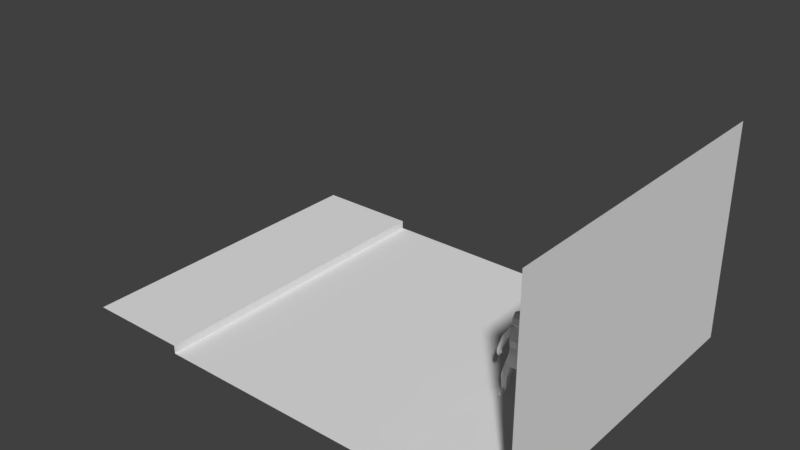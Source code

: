 # Source: street.blend  (saved by Blender 2.78.0; exported with 4.5.12 LTS)
import bpy
from mathutils import Matrix  # noqa: F401  (used for matrix-valued properties, if any)

bpy.ops.wm.read_factory_settings(use_empty=True)
scene = bpy.context.scene
scene.name = 'Scene'

# ---- collections
col_collection_1 = bpy.data.collections.new('Collection 1'); scene.collection.children.link(col_collection_1)

# ---- materials (node trees are filled in below, after node groups)
mat_mat_street = bpy.data.materials.new('MAT_Street')
mat_mat_street.alpha_threshold = 0.0
mat_mat_street.use_transparent_shadow = False
mat_mat_street.roughness = 0.5

# ---- material node trees

# ---- world
world_world = bpy.data.worlds.new('World'); scene.world = world_world
world_world.color = (0.05088, 0.05088, 0.05088)
world_world.use_sun_shadow = False
world_world.sun_shadow_jitter_overblur = 0.0
world_world.cycles.sampling_method = 'MANUAL'

# ---- meshes
me_plane_001 = bpy.data.meshes.new('Plane.001')
me_plane_001.from_pydata([(9.466, 9.178, 0.4042), (9.466, -6.234, 0.4042), (9.466, 9.178, 10.51), (9.466, -6.234, 10.51)], [], [(0, 1, 3, 2)])
me_plane_001.use_remesh_preserve_volume = False
me_plane_001.use_remesh_preserve_attributes = False
me_plane_001.use_mirror_vertex_groups = False
me_plane_001.update()
me_plane = bpy.data.meshes.new('Plane')
me_plane.from_pydata([(6.234, 9.178, 0.4042), (6.234, -6.234, 0.0), (6.234, -6.234, 0.4042), (6.234, 9.178, 0.0), (11.2, 9.178, 0.4042), (11.2, -6.234, 0.4042), (-6.234, 9.178, 0.4042), (-6.234, -6.234, 0.0), (-6.234, -6.234, 0.4042), (-6.234, 9.178, 0.0), (0.0, -6.234, 0.0), (0.0, 9.178, 0.0), (-11.2, 9.178, 0.4042), (-11.2, -6.234, 0.4042)], [], [(10, 1, 3, 11), (3, 1, 2, 0), (0, 2, 5, 4), (10, 11, 9, 7), (9, 6, 8, 7), (6, 12, 13, 8)])
_uv = me_plane.uv_layers.new(name='UVMap')
_uv.uv.foreach_set('vector', [0.0001564, 0.2683, 0.0001564, 0.0001564, 0.663, 0.0001564, 0.663, 0.2683, 0.663, 0.9821, 0.0001564, 0.9821, 0.0001564, 0.9648, 0.663, 0.9648, 0.663, 0.7504, 0.0001564, 0.7504, 0.0001564, 0.5367, 0.663, 0.5367, 0.0001564, 0.2683, 0.663, 0.2683, 0.663, 0.5364, 0.0001564, 0.5364, 0.663, 0.9825, 0.663, 0.9998, 0.0001564, 0.9998, 0.0001564, 0.9825, 0.663, 0.7507, 0.663, 0.9644, 0.0001564, 0.9644, 0.0001564, 0.7507])
_ca = me_plane.color_attributes.new('Col', 'BYTE_COLOR', 'CORNER')
_ca.data.foreach_set('color', [1.0, 1.0, 1.0, 1.0, 1.0, 1.0, 1.0, 1.0, 1.0, 1.0, 1.0, 1.0, 1.0, 1.0, 1.0, 1.0, 1.0, 1.0, 1.0, 1.0, 1.0, 1.0, 1.0, 1.0, 1.0, 1.0, 1.0, 1.0, 1.0, 1.0, 1.0, 1.0, 1.0, 1.0, 1.0, 1.0, 1.0, 1.0, 1.0, 1.0, 1.0, 1.0, 1.0, 1.0, 1.0, 1.0, 1.0, 1.0, 1.0, 1.0, 1.0, 1.0, 1.0, 1.0, 1.0, 1.0, 1.0, 1.0, 1.0, 1.0, 1.0, 1.0, 1.0, 1.0, 1.0, 1.0, 1.0, 1.0, 1.0, 1.0, 1.0, 1.0, 1.0, 1.0, 1.0, 1.0, 1.0, 1.0, 1.0, 1.0, 1.0, 1.0, 1.0, 1.0, 1.0, 1.0, 1.0, 1.0, 1.0, 1.0, 1.0, 1.0, 1.0, 1.0, 1.0, 1.0])
me_plane.materials.append(mat_mat_street)
me_plane.use_remesh_preserve_volume = False
me_plane.use_remesh_preserve_attributes = False
me_plane.use_mirror_vertex_groups = False
me_plane.use_paint_bone_selection = False
me_plane.use_paint_mask = True
me_plane.update()
me_vert_002 = bpy.data.meshes.new('Vert.002')
me_vert_002.from_pydata([(0.1951, 0.1403, 1.246), (0.2209, -0.07441, 1.249), (0.3441, -0.05682, 1.426), (0.3183, 0.1579, 1.423), (0.507, 0.1332, 0.8092), (0.5193, -0.04741, 0.8249), (0.6824, -0.0295, 0.9029), (0.6701, 0.1511, 0.8872), (0.1506, 0.1545, -0.3113), (0.1492, -0.1444, -0.3008), (0.4024, -0.14, -0.1416), (0.4038, 0.1589, -0.1521), (0.2856, 0.09649, -0.8381), (0.2821, -0.1782, -0.8317), (0.5547, -0.1809, -0.7969), (0.5582, 0.09383, -0.8034), (0.1313, -0.06461, 2.218), (-0.1313, -0.06461, 2.218), (-0.1313, 0.1884, 2.148), (0.1313, 0.1884, 2.148), (0.495, -0.4021, -1.65), (0.381, -0.404, -1.65), (0.3811, -0.4124, -1.536), (0.4951, -0.4105, -1.536), (0.7095, 0.04571, 0.2342), (0.7275, -0.09907, 0.2348), (0.8584, -0.08592, 0.2774), (0.8495, 0.05711, 0.2652), (0.841, 0.04278, 0.06205), (0.7192, 0.001029, 0.05205), (0.7604, -0.1211, 0.06041), (0.8822, -0.07935, 0.07041), (0.6945, -0.09498, 0.1376), (0.682, -0.03535, 0.14), (0.662, -0.04179, 0.1972), (0.6745, -0.1014, 0.1949), (0.626, -0.08003, 0.1108), (0.6244, -0.04916, 0.1144), (0.607, -0.0531, 0.1399), (0.6086, -0.08397, 0.1362), (0.8385, 0.01639, -0.0388), (0.768, -0.007913, -0.05049), (0.7929, -0.07918, -0.05218), (0.8634, -0.05488, -0.04049), (0.3249, 0.1447, -1.638), (0.5344, 0.1472, -1.638), (0.07729, -0.07729, 1.58), (-0.07729, -0.07729, 1.58), (-0.07729, 0.07729, 1.58), (0.07729, 0.07729, 1.58), (-0.2209, -0.07441, 1.249), (-0.1951, 0.1403, 1.246), (-0.3183, 0.1579, 1.423), (-0.3441, -0.05682, 1.426), (-0.5193, -0.04741, 0.8249), (-0.507, 0.1332, 0.8092), (-0.6701, 0.1511, 0.8872), (-0.6824, -0.0295, 0.9029), (0.1745, -0.1745, 1.701), (-0.1745, -0.1745, 1.701), (-0.1745, 0.1745, 1.701), (0.1745, 0.1745, 1.701), (-0.1492, -0.1444, -0.3008), (-0.1506, 0.1545, -0.3113), (-0.4038, 0.1589, -0.1521), (-0.4024, -0.14, -0.1416), (-0.2821, -0.1782, -0.8317), (-0.2856, 0.09649, -0.8381), (-0.5582, 0.09383, -0.8034), (-0.5547, -0.1809, -0.7969), (-0.2185, 0.2747, 0.6148), (0.2185, 0.2747, 0.6148), (0.2185, -0.1623, 0.6191), (-0.2185, -0.1623, 0.6191), (0.1601, -0.1586, 1.981), (-0.1601, -0.1586, 1.981), (-0.1601, 0.1586, 1.938), (0.1601, 0.1586, 1.938), (-0.381, -0.404, -1.65), (-0.495, -0.4021, -1.65), (-0.4951, -0.4105, -1.536), (-0.3811, -0.4124, -1.536), (-0.7275, -0.09907, 0.2348), (-0.704, 0.0205, 0.2286), (-0.8495, 0.05711, 0.2652), (-0.8584, -0.08592, 0.2774), (-0.7192, 0.001029, 0.05205), (-0.841, 0.04278, 0.06205), (-0.8822, -0.07935, 0.07041), (-0.7604, -0.1211, 0.06041), (-0.682, -0.03535, 0.14), (-0.6945, -0.09498, 0.1376), (-0.6745, -0.1014, 0.1949), (-0.662, -0.04179, 0.1972), (-0.6244, -0.04916, 0.1144), (-0.626, -0.08003, 0.1108), (-0.6086, -0.08397, 0.1362), (-0.607, -0.0531, 0.1399), (-0.768, -0.007913, -0.05049), (-0.8385, 0.01639, -0.0388), (-0.8634, -0.05488, -0.04049), (-0.7929, -0.07918, -0.05218), (-0.5344, 0.1472, -1.638), (-0.3249, 0.1447, -1.638), (-0.2401, 0.2696, 1.0), (0.2401, 0.2696, 1.0), (0.2401, -0.2093, 0.966), (-0.2401, -0.2093, 0.966), (0.2946, 0.1365, 1.1), (0.3136, -0.06618, 1.109), (0.4812, -0.04562, 1.223), (0.4622, 0.157, 1.214), (0.4053, 0.1347, 0.9477), (0.4232, -0.05674, 0.9558), (0.5816, -0.03732, 1.063), (0.5637, 0.1541, 1.055), (0.2405, 0.1148, -0.6742), (0.2341, -0.1668, -0.6522), (0.5086, -0.1678, -0.5854), (0.515, 0.1138, -0.6074), (0.1882, 0.1356, -0.4762), (0.1816, -0.1541, -0.4535), (0.464, -0.1552, -0.3848), (0.4706, 0.1345, -0.4074), (-0.23, 0.2581, 0.2982), (0.23, 0.2581, 0.2982), (0.23, -0.1999, 0.34), (-0.23, -0.1999, 0.34), (0.3221, 0.09609, -1.422), (0.317, -0.1335, -1.419), (0.5396, -0.1355, -1.416), (0.5382, 0.0963, -1.42), (0.3081, 0.09137, -1.227), (0.306, -0.1473, -1.235), (0.5448, -0.1496, -1.231), (0.5469, 0.08916, -1.223), (0.2964, 0.09382, -1.027), (0.2941, -0.1624, -1.035), (0.5504, -0.1648, -1.031), (0.5527, 0.09144, -1.023), (0.5186, -0.1773, -1.66), (0.3499, -0.1801, -1.66), (0.3501, -0.1925, -1.492), (0.5188, -0.1897, -1.492), (0.5061, -0.2964, -1.655), (0.3664, -0.2988, -1.655), (0.3666, -0.309, -1.515), (0.5062, -0.3067, -1.515), (0.5638, 0.1082, 0.6464), (0.5721, -0.06081, 0.6693), (0.7349, -0.04607, 0.7189), (0.7265, 0.1229, 0.696), (0.6156, 0.08606, 0.4992), (0.6235, -0.07364, 0.5208), (0.7772, -0.0597, 0.5677), (0.7693, 0.09999, 0.546), (0.6646, 0.0651, 0.3598), (0.672, -0.08577, 0.3803), (0.8173, -0.07261, 0.4245), (0.8099, 0.07826, 0.4041), (0.7452, -0.09747, 0.1201), (0.707, -0.001338, 0.1201), (0.6985, -0.004704, 0.2231), (0.6549, -0.08604, 0.1222), (0.6527, -0.04311, 0.1273), (0.6284, -0.04858, 0.1627), (0.6306, -0.09151, 0.1576), (0.8391, 0.02746, 0.008301), (0.7474, -0.004139, -0.0069), (0.7797, -0.09682, -0.009095), (0.8714, -0.06522, 0.006105), (-0.3136, -0.06618, 1.109), (-0.2946, 0.1365, 1.1), (-0.4622, 0.157, 1.214), (-0.4812, -0.04562, 1.223), (-0.4232, -0.05674, 0.9558), (-0.4053, 0.1347, 0.9477), (-0.5637, 0.1541, 1.055), (-0.5816, -0.03732, 1.063), (-0.2341, -0.1668, -0.6522), (-0.2405, 0.1148, -0.6742), (-0.515, 0.1138, -0.6074), (-0.5086, -0.1678, -0.5854), (-0.1816, -0.1541, -0.4535), (-0.1882, 0.1356, -0.4762), (-0.4706, 0.1345, -0.4074), (-0.464, -0.1552, -0.3848), (-0.317, -0.1335, -1.419), (-0.3221, 0.09609, -1.422), (-0.5382, 0.0963, -1.42), (-0.5396, -0.1355, -1.416), (-0.306, -0.1473, -1.235), (-0.3081, 0.09137, -1.227), (-0.5469, 0.08916, -1.223), (-0.5448, -0.1496, -1.231), (-0.2941, -0.1624, -1.035), (-0.2964, 0.09382, -1.027), (-0.5527, 0.09144, -1.023), (-0.5504, -0.1648, -1.031), (-0.3499, -0.1801, -1.66), (-0.5186, -0.1773, -1.66), (-0.5188, -0.1897, -1.492), (-0.3501, -0.1925, -1.492), (-0.3664, -0.2988, -1.655), (-0.5061, -0.2964, -1.655), (-0.5062, -0.3067, -1.515), (-0.3666, -0.309, -1.515), (-0.5721, -0.06081, 0.6693), (-0.5638, 0.1082, 0.6464), (-0.7265, 0.1229, 0.696), (-0.7349, -0.04607, 0.7189), (-0.6235, -0.07364, 0.5208), (-0.6156, 0.08606, 0.4992), (-0.7693, 0.09999, 0.546), (-0.7772, -0.0597, 0.5677), (-0.672, -0.08577, 0.3803), (-0.6646, 0.0651, 0.3598), (-0.8099, 0.07826, 0.4041), (-0.8173, -0.07261, 0.4245), (-0.707, -0.001338, 0.1201), (-0.7452, -0.09747, 0.1201), (-0.6527, -0.04311, 0.1273), (-0.6549, -0.08604, 0.1222), (-0.6306, -0.09151, 0.1576), (-0.6284, -0.04858, 0.1627), (-0.7474, -0.004139, -0.0069), (-0.8391, 0.02746, 0.008301), (-0.8714, -0.06522, 0.006105), (-0.7797, -0.09682, -0.009095), (0.2209, -0.07441, 1.249), (0.3441, -0.05682, 1.426), (0.3183, 0.1579, 1.423), (-0.3441, -0.05682, 1.426), (-0.3183, 0.1579, 1.423), (-0.1951, 0.1403, 1.246), (0.7275, -0.09907, 0.2348), (0.6985, -0.004704, 0.2231), (0.707, -0.001338, 0.1201), (-0.704, 0.0205, 0.2286), (-0.7275, -0.09907, 0.2348), (-0.707, -0.001338, 0.1201)], [], [(129, 141, 142), (128, 129, 133, 132), (73, 70, 124, 127), (72, 73, 127, 126), (71, 72, 126, 125), (70, 71, 125, 124), (127, 65, 62), (123, 120, 8, 11), (122, 123, 11, 10), (121, 122, 10, 9), (143, 140, 130), (120, 121, 9, 8), (119, 116, 120, 123), (118, 119, 123, 122), (117, 118, 122, 121), (116, 117, 121, 120), (15, 12, 116, 119), (24, 162, 25), (14, 15, 119, 118), (13, 14, 118, 117), (12, 13, 117, 116), (61, 58, 46, 49), (161, 29, 30), (60, 61, 49, 48), (59, 60, 48, 47), (58, 59, 47, 46), (7, 4, 112, 115), (106, 46, 47, 107), (6, 7, 115, 114), (125, 11, 8), (5, 6, 114, 113), (4, 5, 113, 112), (115, 112, 108, 111), (114, 115, 111, 110), (10, 126, 9), (64, 124, 63), (113, 114, 110, 109), (112, 113, 109, 108), (111, 108, 0, 231), (110, 111, 231, 230), (109, 110, 230, 229), (108, 109, 229, 0), (107, 104, 70, 73), (106, 107, 73, 72), (105, 106, 72, 71), (104, 105, 71, 70), (189, 188, 103, 102), (101, 100, 99, 98), (97, 96, 95, 94), (2, 46, 106), (81, 80, 79, 78), (47, 53, 107), (128, 131, 45, 44), (43, 42, 41, 40), (39, 38, 37, 36), (219, 240, 220, 89), (199, 187, 202), (89, 220, 239, 82), (82, 239, 238, 83), (83, 219, 86), (25, 235, 160, 30), (200, 201, 190), (30, 160, 237, 161), (161, 237, 236, 162), (53, 232, 50, 107), (107, 50, 234, 104), (104, 234, 233, 52), (105, 0, 229, 106), (124, 125, 8, 63), (9, 126, 127, 62), (52, 3, 105, 104), (86, 219, 89), (106, 229, 230, 2), (2, 230, 231, 3), (3, 231, 0, 105), (19, 18, 17, 16), (8, 9, 62, 63), (49, 3, 52, 48), (127, 124, 64, 65), (126, 10, 11, 125), (162, 236, 235, 25), (52, 233, 232, 53), (102, 200, 190, 189), (45, 131, 130, 140), (44, 141, 129, 128), (199, 103, 188, 187), (44, 45, 140, 141), (103, 199, 200, 102), (2, 3, 49, 46), (48, 52, 53, 47), (85, 84, 87, 88), (27, 26, 31, 28), (83, 86, 87, 84), (24, 27, 28, 29), (26, 25, 30, 31), (85, 88, 89, 82), (202, 187, 190, 201), (129, 142, 143, 130), (23, 22, 21, 20), (83, 238, 240, 219), (24, 29, 161, 162), (129, 130, 134, 133), (130, 131, 135, 134), (131, 128, 132, 135), (132, 133, 137, 136), (133, 134, 138, 137), (134, 135, 139, 138), (135, 132, 136, 139), (136, 137, 13, 12), (137, 138, 14, 13), (138, 139, 15, 14), (139, 136, 12, 15), (74, 75, 59, 58), (75, 76, 60, 59), (76, 77, 61, 60), (77, 74, 58, 61), (16, 17, 75, 74), (17, 18, 76, 75), (18, 19, 77, 76), (19, 16, 74, 77), (144, 145, 141, 140), (145, 146, 142, 141), (146, 147, 143, 142), (147, 144, 140, 143), (20, 21, 145, 144), (21, 22, 146, 145), (22, 23, 147, 146), (23, 20, 144, 147), (148, 149, 5, 4), (149, 150, 6, 5), (150, 151, 7, 6), (151, 148, 4, 7), (152, 153, 149, 148), (153, 154, 150, 149), (154, 155, 151, 150), (155, 152, 148, 151), (156, 157, 153, 152), (157, 158, 154, 153), (158, 159, 155, 154), (159, 156, 152, 155), (24, 25, 157, 156), (25, 26, 158, 157), (26, 27, 159, 158), (27, 24, 156, 159), (32, 33, 237, 160), (33, 34, 236, 237), (34, 35, 235, 236), (35, 32, 160, 235), (163, 164, 33, 32), (164, 165, 34, 33), (165, 166, 35, 34), (166, 163, 32, 35), (36, 37, 164, 163), (37, 38, 165, 164), (38, 39, 166, 165), (39, 36, 163, 166), (167, 168, 29, 28), (168, 169, 30, 29), (169, 170, 31, 30), (170, 167, 28, 31), (40, 41, 168, 167), (41, 42, 169, 168), (42, 43, 170, 169), (43, 40, 167, 170), (171, 172, 234, 50), (172, 173, 233, 234), (173, 174, 232, 233), (174, 171, 50, 232), (175, 176, 172, 171), (176, 177, 173, 172), (177, 178, 174, 173), (178, 175, 171, 174), (54, 55, 176, 175), (55, 56, 177, 176), (56, 57, 178, 177), (57, 54, 175, 178), (66, 67, 180, 179), (67, 68, 181, 180), (68, 69, 182, 181), (69, 66, 179, 182), (179, 180, 184, 183), (180, 181, 185, 184), (181, 182, 186, 185), (182, 179, 183, 186), (183, 184, 63, 62), (184, 185, 64, 63), (185, 186, 65, 64), (186, 183, 62, 65), (187, 188, 192, 191), (188, 189, 193, 192), (189, 190, 194, 193), (190, 187, 191, 194), (191, 192, 196, 195), (192, 193, 197, 196), (193, 194, 198, 197), (194, 191, 195, 198), (195, 196, 67, 66), (196, 197, 68, 67), (197, 198, 69, 68), (198, 195, 66, 69), (203, 204, 200, 199), (204, 205, 201, 200), (205, 206, 202, 201), (206, 203, 199, 202), (78, 79, 204, 203), (79, 80, 205, 204), (80, 81, 206, 205), (81, 78, 203, 206), (207, 208, 55, 54), (208, 209, 56, 55), (209, 210, 57, 56), (210, 207, 54, 57), (211, 212, 208, 207), (212, 213, 209, 208), (213, 214, 210, 209), (214, 211, 207, 210), (215, 216, 212, 211), (216, 217, 213, 212), (217, 218, 214, 213), (218, 215, 211, 214), (82, 83, 216, 215), (83, 84, 217, 216), (84, 85, 218, 217), (85, 82, 215, 218), (90, 91, 220, 240), (91, 92, 239, 220), (92, 93, 238, 239), (93, 90, 240, 238), (221, 222, 91, 90), (222, 223, 92, 91), (223, 224, 93, 92), (224, 221, 90, 93), (94, 95, 222, 221), (95, 96, 223, 222), (96, 97, 224, 223), (97, 94, 221, 224), (225, 226, 87, 86), (226, 227, 88, 87), (227, 228, 89, 88), (228, 225, 86, 89), (98, 99, 226, 225), (99, 100, 227, 226), (100, 101, 228, 227), (101, 98, 225, 228)])
me_vert_002.use_remesh_preserve_volume = False
me_vert_002.use_remesh_preserve_attributes = False
me_vert_002.use_mirror_vertex_groups = False
me_vert_002.update()
arm_armature = bpy.data.armatures.new('Armature')  # bones are not reproduced

# ---- objects
ob_plane_001 = bpy.data.objects.new('Plane.001', me_plane_001)
ob_plane = bpy.data.objects.new('Plane', me_plane)
ob_armature = bpy.data.objects.new('Armature', arm_armature)
ob_vert_002 = bpy.data.objects.new('Vert.002', me_vert_002)

# ---- transforms, parenting, visibility, modifiers, constraints
ob_plane_001.location = (-5.427, 0.0, -1.726)
ob_plane_001.lineart.crease_threshold = 0.0
ob_plane.location = (-7.164, 0.0, -1.726)
ob_plane.lineart.crease_threshold = 0.0
ob_armature.location = (0.0, 0.0, 0.0)
ob_armature.show_in_front = True
ob_armature.lineart.crease_threshold = 0.0
ob_vert_002.parent = ob_armature
ob_vert_002.location = (0.0, 0.0, 0.4726)
ob_vert_002.lineart.crease_threshold = 0.0
_vg = ob_vert_002.vertex_groups.new(name='Bone.05')
for _i, _w in zip([8, 9, 10, 11, 62, 63, 116, 117, 120, 121, 122, 123, 125, 126], [0.7558, 0.7522, 0.4806, 0.4802, 0.08388, 0.0828, 0.001544, 0.005658, 0.1563, 0.1716, 0.07375, 0.07504, 0.0548, 0.04901]): _vg.add([_i], _w, 'REPLACE')
_vg = ob_vert_002.vertex_groups.new(name='Bone.06')
for _i, _w in zip([8, 9, 10, 11, 12, 13, 14, 15, 116, 117, 118, 119, 120, 121, 122, 123, 125, 126, 136, 137, 138, 139], [0.1356, 0.1434, 0.4798, 0.4811, 0.8141, 0.8249, 0.5195, 0.518, 0.9338, 0.934, 0.9164, 0.9098, 0.815, 0.7984, 0.9088, 0.9061, 0.03367, 0.02642, 0.1214, 0.1278, 0.07536, 0.07274]): _vg.add([_i], _w, 'REPLACE')
_vg = ob_vert_002.vertex_groups.new(name='Bone.08')
for _i, _w in zip([12, 13, 14, 15, 44, 45, 116, 117, 118, 119, 128, 129, 130, 131, 132, 133, 134, 135, 136, 137, 138, 139, 140, 141, 142, 143, 146, 147], [0.1801, 0.1691, 0.4787, 0.4803, 0.5205, 0.5184, 0.02359, 0.01841, 0.06893, 0.07533, 0.9393, 0.7894, 0.7672, 0.9363, 0.9766, 0.9482, 0.9525, 0.9806, 0.8763, 0.8668, 0.9196, 0.9254, 0.03069, 0.03933, 0.2449, 0.242, 0.01878, 0.0181]): _vg.add([_i], _w, 'REPLACE')
_vg = ob_vert_002.vertex_groups.new(name='L.Foot')
for _i, _w in zip([20, 21, 22, 23, 44, 45, 128, 129, 130, 131, 133, 134, 140, 141, 142, 143, 144, 145, 146, 147], [0.9933, 0.9967, 0.9936, 0.9926, 0.4793, 0.4815, 0.05928, 0.2079, 0.2309, 0.06262, 0.01466, 0.01969, 0.9596, 0.9552, 0.7543, 0.7574, 0.991, 0.9908, 0.9655, 0.9659]): _vg.add([_i], _w, 'REPLACE')
_vg = ob_vert_002.vertex_groups.new(name='Bone.18')
_vg.add([44, 45], 1.0, 'REPLACE')
_vg = ob_vert_002.vertex_groups.new(name='Bone.07')
for _i, _w in zip([10, 11, 64, 65, 70, 71, 72, 73, 104, 105, 106, 107, 124, 125, 126, 127], [0.006483, 0.009121, 0.007167, 0.008241, 0.4805, 0.479, 0.1709, 0.1723, 0.06398, 0.06067, 0.002762, 0.00201, 0.8264, 0.811, 0.7722, 0.7844]): _vg.add([_i], _w, 'REPLACE')
_vg = ob_vert_002.vertex_groups.new(name='Bone.00')
for _i, _w in zip([0, 50, 70, 71, 72, 73, 104, 105, 106, 107, 124, 125, 126, 127, 229, 234], [0.1042, 0.1068, 0.4958, 0.497, 0.7876, 0.7866, 0.7489, 0.7572, 0.8067, 0.8038, 0.0733, 0.07948, 0.1264, 0.1193, 0.101, 0.1068]): _vg.add([_i], _w, 'REPLACE')
_vg = ob_vert_002.vertex_groups.new(name='Bone.01')
for _i, _w in zip([2, 46, 47, 48, 49, 53, 58, 59, 60, 61], [0.01618, 0.4756, 0.4798, 0.4588, 0.4694, 0.01749, 0.07544, 0.07527, 0.07624, 0.07953]): _vg.add([_i], _w, 'REPLACE')
_vg = ob_vert_002.vertex_groups.new(name='Bone.04')
for _i, _w in zip([2, 46, 47, 48, 49, 53, 58, 59, 60, 61, 74, 75, 76, 77], [0.01776, 0.4868, 0.4891, 0.4759, 0.482, 0.01892, 0.4442, 0.4452, 0.4365, 0.4359, 0.02298, 0.02347, 0.07461, 0.07271]): _vg.add([_i], _w, 'REPLACE')
_vg = ob_vert_002.vertex_groups.new(name='Bone.09')
for _i, _w in zip([16, 17, 18, 19, 58, 59, 60, 61, 74, 75, 76, 77], [0.1022, 0.1128, 0.1666, 0.1847, 0.424, 0.4229, 0.4578, 0.4552, 0.4783, 0.479, 0.7447, 0.7531]): _vg.add([_i], _w, 'REPLACE')
_vg = ob_vert_002.vertex_groups.new(name='Bone.10')
for _i, _w in zip([16, 17, 18, 19, 58, 59, 74, 75, 76, 77], [0.8879, 0.8762, 0.8139, 0.7942, 0.05271, 0.05349, 0.4786, 0.4778, 0.1665, 0.1601]): _vg.add([_i], _w, 'REPLACE')
_vg = ob_vert_002.vertex_groups.new(name='Bone.02')
for _i, _w in zip([0, 1, 2, 3, 105, 106, 108, 109, 110, 111, 229, 230, 231], [0.6989, 0.5, 0.457, 0.4831, 0.1217, 0.1094, 0.08553, 0.0941, 0.04597, 0.04535, 0.7029, 0.5301, 0.4773]): _vg.add([_i], _w, 'REPLACE')
_vg = ob_vert_002.vertex_groups.new(name='Bone.03')
for _i, _w in zip([0, 1, 2, 3, 4, 5, 6, 7, 105, 106, 108, 109, 110, 111, 112, 113, 114, 115, 148, 149, 150, 151, 229, 230, 231], [0.1819, 0.5, 0.4544, 0.4644, 0.8633, 0.8583, 0.5203, 0.5211, 0.03111, 0.00195, 0.8983, 0.8879, 0.9475, 0.945, 0.9737, 0.9692, 0.9505, 0.9515, 0.08673, 0.09284, 0.05148, 0.05091, 0.1878, 0.4894, 0.5174]): _vg.add([_i], _w, 'REPLACE')
_vg = ob_vert_002.vertex_groups.new(name='Bone.12')
for _i, _w in zip([4, 5, 6, 7, 24, 25, 26, 27, 28, 114, 115, 148, 149, 150, 151, 152, 153, 154, 155, 156, 157, 158, 159, 160, 161, 162], [0.1355, 0.1403, 0.4793, 0.4785, 0.1441, 0.1377, 0.4856, 0.4882, 0.0008886, 0.03758, 0.0354, 0.9121, 0.9061, 0.9478, 0.9484, 0.9808, 0.9814, 0.9878, 0.9875, 0.9043, 0.9174, 0.9456, 0.9425, 0.0003221, 0.03167, 0.1114]): _vg.add([_i], _w, 'REPLACE')
_vg = ob_vert_002.vertex_groups.new(name='Bone.14')
for _i, _w in zip([24, 25, 26, 27, 28, 29, 156, 157, 158, 159, 160, 161, 162, 237], [0.7328, 0.7504, 0.4833, 0.4779, 0.02078, 0.005826, 0.08143, 0.07109, 0.04975, 0.05244, 0.1379, 0.2035, 0.5759, 0.007651]): _vg.add([_i], _w, 'REPLACE')
_vg = ob_vert_002.vertex_groups.new(name='Bone.13')
for _i, _w in zip([24, 25, 28, 29, 30, 31, 32, 40, 41, 42, 43, 160, 161, 162, 167, 168, 169, 170, 237], [0.05887, 0.04552, 0.759, 0.7642, 0.4746, 0.4619, 0.07156, 0.06305, 0.06133, 0.0265, 0.03952, 0.4102, 0.6175, 0.07759, 0.2043, 0.1785, 0.1024, 0.1162, 0.05146]): _vg.add([_i], _w, 'REPLACE')
_vg = ob_vert_002.vertex_groups.new(name='Bone.17')
for _i, _w in zip([28, 29, 30, 31, 32, 40, 41, 42, 43, 160, 161, 167, 168, 169, 170], [0.1784, 0.1927, 0.4764, 0.5017, 0.02059, 0.932, 0.9347, 0.9584, 0.9516, 0.2026, 0.1106, 0.7792, 0.8108, 0.8878, 0.8745]): _vg.add([_i], _w, 'REPLACE')
_vg = ob_vert_002.vertex_groups.new(name='Bone.15')
for _i, _w in zip([24, 25, 30, 32, 33, 34, 35, 37, 160, 161, 162, 163, 164, 165, 166, 235, 236, 237], [0.05567, 0.05205, 0.02284, 0.6911, 0.7886, 0.5069, 0.5111, 0.003125, 0.1873, 0.004445, 0.2217, 0.09596, 0.1428, 0.06527, 0.05298, 0.7216, 0.7336, 0.7945]): _vg.add([_i], _w, 'REPLACE')
_vg = ob_vert_002.vertex_groups.new(name='Bone.16')
for _i, _w in zip([32, 33, 34, 35, 36, 37, 38, 39, 160, 163, 164, 165, 166, 235, 236, 237], [0.1736, 0.1849, 0.4913, 0.4837, 0.9793, 0.9721, 0.9855, 0.9864, 0.02375, 0.8885, 0.8514, 0.9338, 0.9443, 0.2595, 0.2635, 0.1125]): _vg.add([_i], _w, 'REPLACE')
_vg = ob_vert_002.vertex_groups.new(name='Bone.19')
for _i, _w in zip([50, 51, 52, 53, 104, 107, 171, 172, 173, 174, 232, 233, 234], [0.6971, 0.5, 0.4734, 0.4841, 0.1214, 0.1137, 0.08897, 0.08679, 0.03941, 0.04858, 0.4731, 0.5141, 0.6777]): _vg.add([_i], _w, 'REPLACE')
_vg = ob_vert_002.vertex_groups.new(name='Bone.20')
for _i, _w in zip([50, 51, 52, 53, 54, 55, 56, 57, 104, 107, 171, 172, 173, 174, 175, 176, 177, 178, 207, 208, 209, 210, 232, 233, 234], [0.1797, 0.5, 0.4712, 0.4404, 0.8048, 0.1922, 0.4859, 0.5156, 0.03907, 0.00445, 0.8919, 0.8886, 0.9485, 0.9423, 0.9606, 0.9064, 0.941, 0.9467, 0.0822, 0.0002798, 0.03185, 0.05164, 0.5208, 0.4933, 0.2018]): _vg.add([_i], _w, 'REPLACE')
_vg = ob_vert_002.vertex_groups.new(name='Bone.25')
for _i, _w in zip([54, 55, 56, 57, 82, 83, 84, 85, 87, 175, 176, 177, 178, 207, 208, 209, 210, 211, 212, 213, 214, 215, 216, 217, 218, 219], [0.1938, 0.8066, 0.5138, 0.484, 0.1447, 0.1521, 0.4918, 0.4861, 0.002177, 0.006667, 0.0827, 0.05357, 0.04448, 0.9168, 0.9738, 0.9584, 0.9477, 0.9832, 0.9877, 0.9892, 0.9881, 0.9199, 0.9148, 0.9439, 0.9459, 0.04686]): _vg.add([_i], _w, 'REPLACE')
_vg = ob_vert_002.vertex_groups.new(name='Bone.27')
for _i, _w in zip([82, 83, 84, 85, 86, 87, 92, 215, 216, 217, 218, 219, 220, 238, 239], [0.8013, 0.7693, 0.4777, 0.4863, 0.003538, 0.02017, 0.00892, 0.0741, 0.07696, 0.05211, 0.05046, 0.2457, 0.0958, 0.01314, 0.3944]): _vg.add([_i], _w, 'REPLACE')
_vg = ob_vert_002.vertex_groups.new(name='Bone.26')
for _i, _w in zip([82, 83, 86, 87, 88, 89, 91, 98, 99, 100, 101, 219, 220, 225, 226, 227, 228, 239], [0.005561, 0.06424, 0.7619, 0.761, 0.4611, 0.4672, 0.05598, 0.05688, 0.06831, 0.03299, 0.03129, 0.5682, 0.4129, 0.1775, 0.2062, 0.1143, 0.1022, 0.06776]): _vg.add([_i], _w, 'REPLACE')
_vg = ob_vert_002.vertex_groups.new(name='Bone.30')
for _i, _w in zip([86, 87, 88, 89, 91, 98, 99, 100, 101, 219, 220, 225, 226, 227, 228], [0.1934, 0.1769, 0.5014, 0.4818, 0.004995, 0.9393, 0.9263, 0.9551, 0.9557, 0.1144, 0.2115, 0.8114, 0.7772, 0.8763, 0.8876]): _vg.add([_i], _w, 'REPLACE')
_vg = ob_vert_002.vertex_groups.new(name='Bone.28')
for _i, _w in zip([89, 90, 91, 92, 93, 220, 221, 222, 223, 224, 238, 239, 240], [0.007875, 0.7915, 0.7453, 0.4819, 0.5056, 0.2031, 0.14, 0.1025, 0.04911, 0.06941, 0.7218, 0.3404, 0.8704]): _vg.add([_i], _w, 'REPLACE')
_vg = ob_vert_002.vertex_groups.new(name='Bone.29')
for _i, _w in zip([90, 91, 92, 93, 94, 95, 96, 97, 220, 221, 222, 223, 224, 238, 239, 240], [0.1917, 0.1519, 0.4822, 0.488, 0.9752, 0.977, 0.9876, 0.9838, 0.07191, 0.8567, 0.8847, 0.9468, 0.9292, 0.2443, 0.2406, 0.1205]): _vg.add([_i], _w, 'REPLACE')
_vg = ob_vert_002.vertex_groups.new(name='Bone.21')
for _i, _w in zip([8, 9, 62, 63, 64, 65, 124, 127, 179, 180, 183, 184, 185, 186], [0.07547, 0.07366, 0.7323, 0.732, 0.4815, 0.4768, 0.04867, 0.04238, 0.002377, 0.001162, 0.163, 0.1547, 0.06933, 0.07885]): _vg.add([_i], _w, 'REPLACE')
_vg = ob_vert_002.vertex_groups.new(name='Bone.22')
for _i, _w in zip([62, 63, 64, 65, 66, 67, 68, 69, 124, 127, 179, 180, 181, 182, 183, 184, 185, 186, 195, 196, 197, 198], [0.1509, 0.1516, 0.4806, 0.4826, 0.8238, 0.8137, 0.5178, 0.5194, 0.02644, 0.0229, 0.937, 0.9318, 0.9111, 0.9144, 0.8053, 0.8139, 0.9128, 0.9019, 0.127, 0.1222, 0.07116, 0.07677]): _vg.add([_i], _w, 'REPLACE')
_vg = ob_vert_002.vertex_groups.new(name='Bone.23')
for _i, _w in zip([66, 67, 68, 69, 102, 103, 179, 180, 181, 182, 187, 188, 189, 190, 191, 192, 193, 194, 195, 196, 197, 198, 199, 200, 201, 202, 205, 206], [0.1702, 0.1805, 0.4805, 0.4788, 0.1041, 0.1437, 0.01529, 0.02698, 0.07484, 0.07006, 0.7613, 0.912, 0.9023, 0.7771, 0.9446, 0.9728, 0.9779, 0.9527, 0.8671, 0.8751, 0.9267, 0.9182, 0.007704, 0.0006128, 0.2489, 0.2274, 0.01894, 0.01417]): _vg.add([_i], _w, 'REPLACE')
_vg = ob_vert_002.vertex_groups.new(name='Bone.24')
for _i, _w in zip([78, 79, 80, 81, 102, 103, 187, 190, 191, 194, 199, 200, 201, 202, 203, 204, 205, 206], [0.9965, 0.9924, 0.9929, 0.9931, 0.05525, 0.07392, 0.2262, 0.2117, 0.01766, 0.01549, 0.939, 0.9419, 0.7428, 0.7648, 0.9887, 0.9885, 0.964, 0.9664]): _vg.add([_i], _w, 'REPLACE')
_vg = ob_vert_002.vertex_groups.new(name='Bone.31')
for _i, _w in zip([102, 103, 188, 189, 199, 200], [0.8405, 0.7822, 0.06464, 0.07414, 0.01416, 0.01538]): _vg.add([_i], _w, 'REPLACE')
_vg = ob_vert_002.vertex_groups.new(name='Bone.008')
_vg = ob_vert_002.vertex_groups.new(name='Bone.007')
_vg = ob_vert_002.vertex_groups.new(name='Bone.023')
_vg = ob_vert_002.vertex_groups.new(name='Bone.004')
_vg = ob_vert_002.vertex_groups.new(name='Bone.021')
_vg = ob_vert_002.vertex_groups.new(name='Bone.013')
_vg = ob_vert_002.vertex_groups.new(name='Bone.026')
_m = ob_vert_002.modifiers.new('Armature', 'ARMATURE')
_m.object = ob_armature
_m.use_deform_preserve_volume = True

# ---- collection membership
col_collection_1.objects.link(ob_plane_001)
col_collection_1.objects.link(ob_plane)
col_collection_1.objects.link(ob_armature)
col_collection_1.objects.link(ob_vert_002)

# ---- scene / render settings (as saved in the file)
scene.frame_start = 1; scene.frame_end = 170; scene.frame_set(20)
scene.render.engine = 'BLENDER_EEVEE_NEXT'
scene.render.resolution_percentage = 50
scene.render.dither_intensity = 0.0
scene.cycles.use_denoising = False
scene.cycles.samples = 128
scene.cycles.sampling_pattern = 'TABULATED_SOBOL'
scene.cycles.light_sampling_threshold = 0.0
scene.cycles.use_adaptive_sampling = False
scene.cycles.use_light_tree = False
scene.cycles.blur_glossy = 0.0
scene.cycles.sample_clamp_indirect = 0.0
scene.view_settings.view_transform = 'Standard'
bpy.context.view_layer.update()

# ---- added for rendering (the .blend has no active camera and no usable light): camera, sun
cam_auto = bpy.data.cameras.new('AutoCamera')
cam_auto.lens = 50.0
cam_auto.sensor_width = 36.0
cam_auto.clip_end = 1000.0
ob_auto_camera = bpy.data.objects.new('AutoCamera', cam_auto)
scene.collection.objects.link(ob_auto_camera)
ob_auto_camera.location = (19.8112, -30.8987, 25.1102)
ob_auto_camera.rotation_euler = (1.09748, -7.21219e-08, 0.694738)
scene.camera = ob_auto_camera
light_auto_sun = bpy.data.lights.new('AutoSun', 'SUN')
light_auto_sun.energy = 3.0
light_auto_sun.angle = 0.0523599
ob_auto_sun = bpy.data.objects.new('AutoSun', light_auto_sun)
scene.collection.objects.link(ob_auto_sun)
ob_auto_sun.rotation_euler = (0.872665, 0.174533, 0.523599)
bpy.context.view_layer.update()

